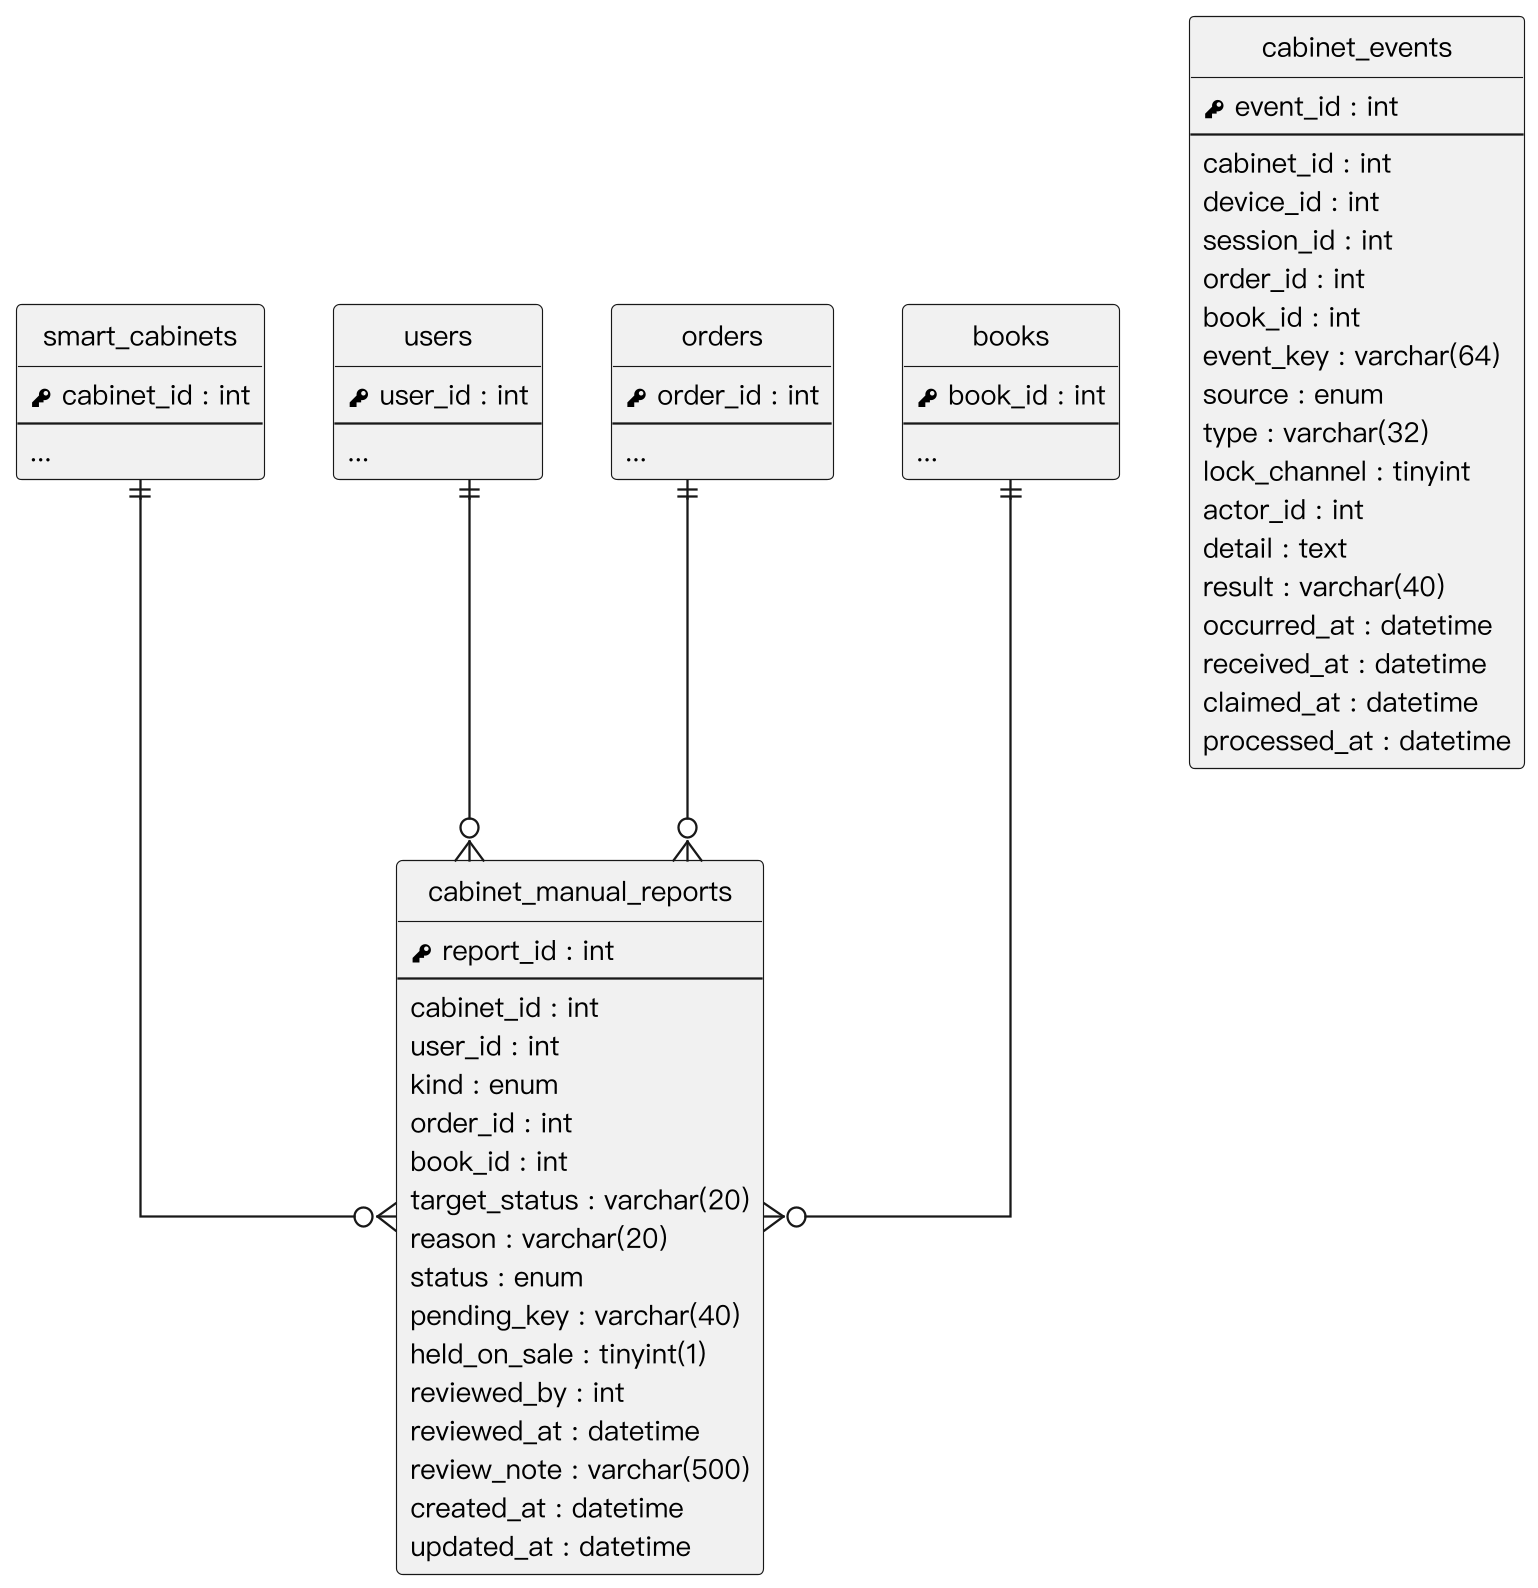

The diagram above was rendered by PlantUML. Its source (embedded in the PNG):
@startuml
skinparam monochrome true
skinparam shadowing false
skinparam dpi 220
skinparam defaultFontName "PingFang TC"
skinparam defaultFontSize 12
skinparam linetype ortho
skinparam nodesep 30
skinparam ranksep 40
hide circle
hide empty methods

entity "smart_cabinets" as smart_cabinets {
  {field} <&key> cabinet_id : int
  --
  ...
}
entity "users" as users {
  {field} <&key> user_id : int
  --
  ...
}
entity "orders" as orders {
  {field} <&key> order_id : int
  --
  ...
}
entity "books" as books {
  {field} <&key> book_id : int
  --
  ...
}
entity "cabinet_manual_reports" as cabinet_manual_reports {
  {field} <&key> report_id : int
  --
  {field} cabinet_id : int
  {field} user_id : int
  {field} kind : enum
  {field} order_id : int
  {field} book_id : int
  {field} target_status : varchar(20)
  {field} reason : varchar(20)
  {field} status : enum
  {field} pending_key : varchar(40)
  {field} held_on_sale : tinyint(1)
  {field} reviewed_by : int
  {field} reviewed_at : datetime
  {field} review_note : varchar(500)
  {field} created_at : datetime
  {field} updated_at : datetime
}
entity "cabinet_events" as cabinet_events {
  {field} <&key> event_id : int
  --
  {field} cabinet_id : int
  {field} device_id : int
  {field} session_id : int
  {field} order_id : int
  {field} book_id : int
  {field} event_key : varchar(64)
  {field} source : enum
  {field} type : varchar(32)
  {field} lock_channel : tinyint
  {field} actor_id : int
  {field} detail : text
  {field} result : varchar(40)
  {field} occurred_at : datetime
  {field} received_at : datetime
  {field} claimed_at : datetime
  {field} processed_at : datetime
}
smart_cabinets ||--o{ cabinet_manual_reports
users ||--o{ cabinet_manual_reports
orders ||--o{ cabinet_manual_reports
books ||--o{ cabinet_manual_reports
@enduml